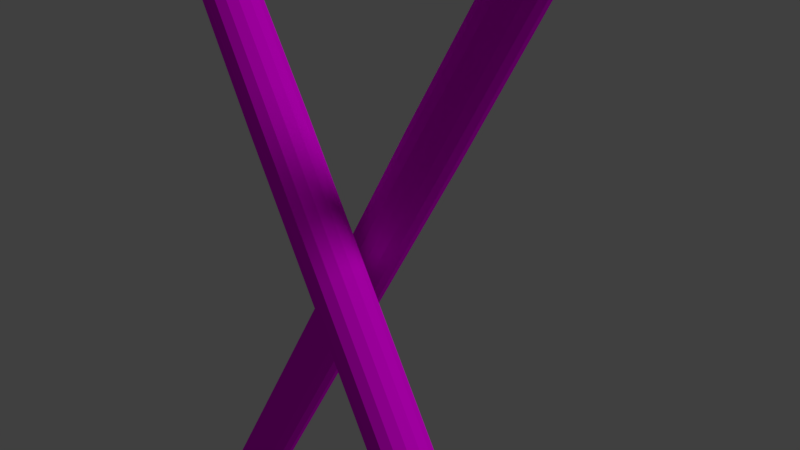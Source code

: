 # Source: baqueta.blend  (saved by Blender 2.78.0; exported with 4.5.12 LTS)
import bpy
from mathutils import Matrix  # noqa: F401  (used for matrix-valued properties, if any)

bpy.ops.wm.read_factory_settings(use_empty=True)
scene = bpy.context.scene
scene.name = 'Scene'

# ---- collections
col_collection_1 = bpy.data.collections.new('Collection 1'); scene.collection.children.link(col_collection_1)

# ---- images (referenced by path relative to the original .blend; pixels are not part of the script)
import os
ASSET_DIR = os.environ.get("B2B_ASSET_DIR", "")  # directory of the original .blend (textures are referenced by path, not embedded)
HERE = os.path.dirname(os.path.abspath(__file__))  # packed textures are extracted next to this script under _unpacked/

def load_image(name, relpath, width, height, colorspace="sRGB"):
    """Load a texture the original file referenced (path relative to the .blend, or extracted next to this script)."""
    p = next((c for c in (os.path.join(HERE, relpath), os.path.join(ASSET_DIR, relpath)) if relpath and os.path.exists(c)), "")
    if p:
        img = bpy.data.images.load(p, check_existing=True)
        img.name = name
    else:  # same state as the original file: an image datablock whose file is absent (Cycles renders it pink)
        img = bpy.data.images.new(name, width, height)
        img.source = "FILE"
        img.filepath = "//" + (relpath or name)
    img.colorspace_settings.name = colorspace
    return img
img_wood_jpg = load_image('wood.jpg', 'wood.jpg', 1024, 1024, 'sRGB')

# ---- materials (node trees are filled in below, after node groups)
mat_wood = bpy.data.materials.new('wood')
mat_wood.alpha_threshold = 0.0
mat_wood.roughness = 0.5
mat_wood_1 = bpy.data.materials.new('Wood')
mat_wood_1.alpha_threshold = 0.0
mat_wood_1.roughness = 0.5

# ---- material node trees
mat_wood.use_nodes = True; mat_wood.node_tree.nodes.clear()
_N = mat_wood.node_tree.nodes; _L = mat_wood.node_tree.links
n0 = _N.new('ShaderNodeOutputMaterial'); n0.name = 'Material Output'; n0.location = (300, 300)
n1 = _N.new('ShaderNodeBsdfDiffuse'); n1.name = 'Diffuse BSDF'; n1.location = (10, 300)
n2 = _N.new('ShaderNodeTexImage'); n2.name = 'Image Texture'; n2.location = (-180, 300)
n2.width = 140
n2.image = img_wood_jpg
_L.new(n1.outputs[0], n0.inputs[0])
_L.new(n2.outputs[0], n1.inputs[0])
n0.is_active_output = True
mat_wood_1.use_nodes = True; mat_wood_1.node_tree.nodes.clear()
_N = mat_wood_1.node_tree.nodes; _L = mat_wood_1.node_tree.links
n0 = _N.new('ShaderNodeOutputMaterial'); n0.name = 'Material Output'; n0.location = (300, 300)
n1 = _N.new('ShaderNodeBsdfDiffuse'); n1.name = 'Diffuse BSDF'; n1.location = (10, 300)
n2 = _N.new('ShaderNodeTexImage'); n2.name = 'Image Texture'; n2.location = (-180, 300)
n2.width = 140
n2.image = img_wood_jpg
_L.new(n1.outputs[0], n0.inputs[0])
_L.new(n2.outputs[0], n1.inputs[0])
n0.is_active_output = True

# ---- world
world_world = bpy.data.worlds.new('World'); scene.world = world_world
world_world.color = (0.05088, 0.05088, 0.05088)
world_world.use_sun_shadow = False
world_world.sun_shadow_jitter_overblur = 0.0
world_world.cycles.sampling_method = 'MANUAL'

# ---- cameras
cam_camera = bpy.data.cameras.new('Camera')
cam_camera.clip_end = 100.0
cam_camera.lens = 35.0
cam_camera.sensor_width = 32.0
cam_camera.sensor_height = 18.0
cam_camera.ortho_scale = 7.314
cam_camera.dof.focus_distance = 0.0

# ---- lights
light_lamp = bpy.data.lights.new('Lamp', 'SUN')
light_lamp.transmission_factor = 0.0
light_lamp.cutoff_distance = 30.0
light_lamp.angle = 0.1993
light_lamp.energy = 1.0
light_lamp.shadow_buffer_clip_start = 1.001
light_lamp.shadow_soft_size = 0.1
light_lamp.shadow_cascade_max_distance = 1000.0

# ---- meshes
me_sphere_001 = bpy.data.meshes.new('Sphere.001')
me_sphere_001.from_pydata([(2.186e-08, 0.1951, 19.03), (2.186e-08, 0.3827, 18.98), (2.186e-08, 0.5556, 18.88), (2.56e-08, 0.7583, 18.53), (2.977e-08, 0.689, 18.32), (5.458e-08, 0.6238, 10.93), (3.812e-08, 0.6637, 0.07744), (3.812e-08, 0.5973, -0.04676), (3.812e-08, 0.3991, -0.245), (3.812e-08, 0.2749, -0.3113), (0.04413, 0.1802, 19.03), (0.08656, 0.3536, 18.98), (0.1257, 0.5133, 18.88), (0.1599, 0.6533, 18.68), (0.1715, 0.7005, 18.53), (0.1558, 0.6365, 18.32), (0.1018, 0.4157, 18.05), (0.1411, 0.5763, 10.93), (0.1594, 0.6509, 0.2122), (0.1501, 0.6132, 0.07744), (0.1351, 0.5518, -0.04676), (0.1149, 0.4693, -0.1556), (0.09028, 0.3687, -0.245), (0.06218, 0.254, -0.3113), (0.0317, 0.1295, -0.3522), (0.08154, 0.1379, 19.03), (0.1599, 0.2706, 18.98), (0.2322, 0.3928, 18.88), (0.2955, 0.5, 18.68), (0.3169, 0.5362, 18.53), (0.288, 0.4872, 18.32), (0.1881, 0.3182, 18.05), (0.2607, 0.4411, 10.93), (0.2945, 0.4982, 0.2122), (0.2774, 0.4693, 0.07744), (0.2496, 0.4223, -0.04676), (0.2123, 0.3592, -0.1556), (0.1668, 0.2822, -0.245), (0.1149, 0.1944, -0.3113), (0.05857, 0.0991, -0.3522), (0.1065, 0.07466, 19.03), (0.209, 0.1464, 18.98), (0.3034, 0.2126, 18.88), (0.3861, 0.2706, 18.68), (0.4141, 0.2902, 18.53), (0.3762, 0.2637, 18.32), (0.2457, 0.1722, 18.05), (0.3407, 0.2387, 10.93), (0.3848, 0.2696, 0.2122), (0.3624, 0.254, 0.07744), (0.3262, 0.2286, -0.04676), (0.2774, 0.1944, -0.1556), (0.2179, 0.1527, -0.245), (0.1501, 0.1052, -0.3113), (0.07653, 0.05363, -0.3522), (0.1153, -3.452e-07, 19.03), (0.2262, -3.824e-07, 18.98), (0.3284, -3.824e-07, 18.88), (0.418, -3.973e-07, 18.68), (0.4482, -3.924e-07, 18.53), (0.4072, -3.45e-07, 18.32), (0.266, -3.28e-07, 18.05), (0.3687, -3.663e-07, 10.93), (0.4165, -3.478e-07, 0.2122), (0.3923, -3.906e-07, 0.07744), (0.353, -3.692e-07, -0.04676), (0.3002, -3.585e-07, -0.1556), (0.2359, -3.478e-07, -0.245), (0.1625, -3.585e-07, -0.3113), (0.08284, -3.21e-07, -0.3522), (0.1065, -0.07466, 19.03), (0.209, -0.1464, 18.98), (0.3034, -0.2126, 18.88), (0.3861, -0.2706, 18.68), (0.4141, -0.2902, 18.53), (0.3762, -0.2637, 18.32), (0.2457, -0.1722, 18.05), (0.3407, -0.2387, 10.93), (0.3848, -0.2696, 0.2122), (0.3624, -0.254, 0.07744), (0.3262, -0.2286, -0.04676), (0.2774, -0.1944, -0.1556), (0.2179, -0.1527, -0.245), (0.1501, -0.1052, -0.3113), (0.07653, -0.05363, -0.3522), (0.08154, -0.138, 19.03), (0.1599, -0.2706, 18.98), (0.2322, -0.3928, 18.88), (0.2955, -0.5, 18.68), (0.3169, -0.5362, 18.53), (0.288, -0.4872, 18.32), (0.1881, -0.3182, 18.05), (0.2607, -0.4411, 10.93), (0.2945, -0.4982, 0.2122), (0.2774, -0.4693, 0.07744), (0.2496, -0.4223, -0.04676), (0.2123, -0.3592, -0.1556), (0.1668, -0.2822, -0.245), (0.1149, -0.1944, -0.3113), (0.05857, -0.0991, -0.3522), (0.04413, -0.1802, 19.03), (0.08656, -0.3536, 18.98), (0.1257, -0.5133, 18.88), (0.1599, -0.6533, 18.68), (0.1715, -0.7005, 18.53), (0.1558, -0.6365, 18.32), (0.1018, -0.4157, 18.05), (0.1411, -0.5763, 10.93), (0.1594, -0.6509, 0.2122), (0.1501, -0.6132, 0.07744), (0.1351, -0.5518, -0.04676), (0.1149, -0.4693, -0.1556), (0.09028, -0.3687, -0.245), (0.06218, -0.254, -0.3113), (0.0317, -0.1295, -0.3522), (-1.893e-08, -0.1951, 19.03), (-4.536e-08, -0.3827, 18.98), (-6.297e-08, -0.5556, 18.88), (-2.774e-08, -0.7071, 18.68), (-9.996e-08, -0.7583, 18.53), (-5.977e-08, -0.689, 18.32), (2.139e-08, -0.45, 18.05), (-4.103e-08, -0.6238, 10.93), (-2.283e-08, -0.7046, 0.2122), (-7.344e-08, -0.6637, 0.07744), (-6.079e-08, -0.5973, -0.04676), (2.484e-09, -0.508, -0.1556), (-2.915e-08, -0.3991, -0.245), (-3.548e-08, -0.2749, -0.3113), (1.514e-08, -0.1401, -0.3522), (-5.184e-08, -6.269e-07, 19.05), (-0.04413, -0.1802, 19.03), (-0.08656, -0.3536, 18.98), (-0.1257, -0.5133, 18.88), (-0.1599, -0.6533, 18.68), (-0.1715, -0.7005, 18.53), (-0.1558, -0.6365, 18.32), (-0.1018, -0.4157, 18.05), (-0.1411, -0.5763, 10.93), (-0.1594, -0.6509, 0.2122), (-0.1501, -0.6132, 0.07744), (-0.1351, -0.5518, -0.04676), (-0.1149, -0.4693, -0.1556), (-0.09028, -0.3687, -0.245), (-0.06218, -0.254, -0.3113), (-0.0317, -0.1295, -0.3522), (3.812e-08, -3.071e-07, -0.366), (-0.08154, -0.138, 19.03), (-0.1599, -0.2706, 18.98), (-0.2322, -0.3928, 18.88), (-0.2955, -0.5, 18.68), (-0.3169, -0.5362, 18.53), (-0.288, -0.4872, 18.32), (-0.1881, -0.3182, 18.05), (-0.2607, -0.4411, 10.93), (-0.2945, -0.4982, 0.2122), (-0.2774, -0.4693, 0.07744), (-0.2496, -0.4223, -0.04676), (-0.2123, -0.3592, -0.1556), (-0.1668, -0.2822, -0.245), (-0.1149, -0.1944, -0.3113), (-0.05857, -0.0991, -0.3522), (-0.1065, -0.07466, 19.03), (-0.209, -0.1464, 18.98), (-0.3034, -0.2126, 18.88), (-0.3861, -0.2706, 18.68), (-0.4141, -0.2902, 18.53), (-0.3762, -0.2637, 18.32), (-0.2457, -0.1722, 18.05), (-0.3407, -0.2387, 10.93), (-0.3848, -0.2696, 0.2122), (-0.3624, -0.254, 0.07744), (-0.3262, -0.2286, -0.04676), (-0.2774, -0.1944, -0.1556), (-0.2179, -0.1527, -0.245), (-0.1501, -0.1052, -0.3113), (-0.07653, -0.05363, -0.3522), (-0.1153, -2.409e-07, 19.03), (-0.2262, -1.738e-07, 18.98), (-0.3284, -6.951e-08, 18.88), (-0.418, -8.441e-08, 18.68), (-0.4482, 6.959e-08, 18.53), (-0.4072, -3.386e-08, 18.32), (-0.266, -1.776e-07, 18.05), (-0.3687, -5.925e-08, 10.93), (-0.4165, -1.123e-07, 0.2122), (-0.3923, -2.663e-08, 0.07744), (-0.353, -5.22e-09, -0.04676), (-0.3002, -1.337e-07, -0.1556), (-0.2359, -1.23e-07, -0.245), (-0.1625, -1.444e-07, -0.3113), (-0.08284, -2.621e-07, -0.3522), (-0.1065, 0.07466, 19.03), (-0.209, 0.1464, 18.98), (-0.3034, 0.2126, 18.88), (-0.3861, 0.2706, 18.68), (-0.4141, 0.2902, 18.53), (-0.3762, 0.2637, 18.32), (-0.2457, 0.1722, 18.05), (-0.3407, 0.2387, 10.93), (-0.3848, 0.2696, 0.2122), (-0.3624, 0.254, 0.07744), (-0.3262, 0.2286, -0.04676), (-0.2774, 0.1944, -0.1556), (-0.2179, 0.1527, -0.245), (-0.1501, 0.1052, -0.3113), (-0.07653, 0.05363, -0.3522), (-0.08154, 0.1379, 19.03), (-0.1599, 0.2706, 18.98), (-0.2322, 0.3928, 18.88), (-0.2955, 0.5, 18.68), (-0.3169, 0.5362, 18.53), (-0.288, 0.4872, 18.32), (-0.1881, 0.3182, 18.05), (-0.2607, 0.4411, 10.93), (-0.2945, 0.4982, 0.2122), (-0.2774, 0.4693, 0.07744), (-0.2496, 0.4223, -0.04676), (-0.2123, 0.3592, -0.1556), (-0.1668, 0.2822, -0.245), (-0.1149, 0.1944, -0.3113), (-0.05857, 0.0991, -0.3522), (-0.04413, 0.1802, 19.03), (-0.08656, 0.3536, 18.98), (-0.1257, 0.5133, 18.88), (-0.1599, 0.6533, 18.68), (-0.1715, 0.7005, 18.53), (-0.1558, 0.6365, 18.32), (-0.1018, 0.4157, 18.05), (-0.1411, 0.5763, 10.93), (-0.1594, 0.6509, 0.2122), (-0.1501, 0.6132, 0.07744), (-0.1351, 0.5518, -0.04676), (-0.1149, 0.4693, -0.1556), (-0.09028, 0.3687, -0.245), (-0.06218, 0.254, -0.3113), (-0.0317, 0.1295, -0.3522), (2.101e-07, 0.7071, 18.68), (1.669e-07, 0.45, 18.05), (2.05e-07, 0.7046, 0.2122), (1.733e-07, 0.508, -0.1556), (7.841e-08, 0.1401, -0.3522)], [], [(237, 2, 12, 13), (2, 1, 11, 12), (239, 5, 17, 18), (9, 8, 22, 23), (1, 0, 10, 11), (5, 238, 16, 17), (238, 4, 15, 16), (8, 240, 21, 22), (0, 130, 10), (4, 3, 14, 15), (240, 7, 20, 21), (7, 6, 19, 20), (3, 237, 13, 14), (6, 239, 18, 19), (146, 241, 24), (241, 9, 23, 24), (19, 18, 33, 34), (146, 24, 39), (24, 23, 38, 39), (13, 12, 27, 28), (12, 11, 26, 27), (18, 17, 32, 33), (23, 22, 37, 38), (11, 10, 25, 26), (17, 16, 31, 32), (16, 15, 30, 31), (22, 21, 36, 37), (10, 130, 25), (15, 14, 29, 30), (21, 20, 35, 36), (20, 19, 34, 35), (14, 13, 28, 29), (29, 28, 43, 44), (35, 34, 49, 50), (34, 33, 48, 49), (146, 39, 54), (28, 27, 42, 43), (33, 32, 47, 48), (39, 38, 53, 54), (38, 37, 52, 53), (27, 26, 41, 42), (26, 25, 40, 41), (32, 31, 46, 47), (37, 36, 51, 52), (25, 130, 40), (31, 30, 45, 46), (30, 29, 44, 45), (36, 35, 50, 51), (40, 130, 55), (46, 45, 60, 61), (51, 50, 65, 66), (45, 44, 59, 60), (44, 43, 58, 59), (50, 49, 64, 65), (146, 54, 69), (43, 42, 57, 58), (49, 48, 63, 64), (48, 47, 62, 63), (54, 53, 68, 69), (42, 41, 56, 57), (47, 46, 61, 62), (53, 52, 67, 68), (52, 51, 66, 67), (41, 40, 55, 56), (68, 67, 82, 83), (56, 55, 70, 71), (61, 60, 75, 76), (67, 66, 81, 82), (66, 65, 80, 81), (55, 130, 70), (60, 59, 74, 75), (65, 64, 79, 80), (146, 69, 84), (59, 58, 73, 74), (58, 57, 72, 73), (64, 63, 78, 79), (69, 68, 83, 84), (57, 56, 71, 72), (63, 62, 77, 78), (62, 61, 76, 77), (73, 72, 87, 88), (72, 71, 86, 87), (78, 77, 92, 93), (83, 82, 97, 98), (71, 70, 85, 86), (77, 76, 91, 92), (76, 75, 90, 91), (82, 81, 96, 97), (70, 130, 85), (75, 74, 89, 90), (81, 80, 95, 96), (80, 79, 94, 95), (74, 73, 88, 89), (79, 78, 93, 94), (146, 84, 99), (84, 83, 98, 99), (94, 93, 108, 109), (146, 99, 114), (88, 87, 102, 103), (93, 92, 107, 108), (99, 98, 113, 114), (98, 97, 112, 113), (87, 86, 101, 102), (86, 85, 100, 101), (92, 91, 106, 107), (97, 96, 111, 112), (85, 130, 100), (91, 90, 105, 106), (90, 89, 104, 105), (96, 95, 110, 111), (89, 88, 103, 104), (95, 94, 109, 110), (105, 104, 119, 120), (104, 103, 118, 119), (110, 109, 124, 125), (146, 114, 129), (103, 102, 117, 118), (109, 108, 123, 124), (108, 107, 122, 123), (114, 113, 128, 129), (102, 101, 116, 117), (107, 106, 121, 122), (113, 112, 127, 128), (112, 111, 126, 127), (101, 100, 115, 116), (100, 130, 115), (106, 105, 120, 121), (111, 110, 125, 126), (121, 120, 136, 137), (127, 126, 142, 143), (126, 125, 141, 142), (115, 130, 131), (120, 119, 135, 136), (125, 124, 140, 141), (146, 129, 145), (119, 118, 134, 135), (118, 117, 133, 134), (124, 123, 139, 140), (129, 128, 144, 145), (117, 116, 132, 133), (123, 122, 138, 139), (122, 121, 137, 138), (128, 127, 143, 144), (116, 115, 131, 132), (132, 131, 147, 148), (138, 137, 153, 154), (137, 136, 152, 153), (143, 142, 158, 159), (131, 130, 147), (136, 135, 151, 152), (142, 141, 157, 158), (141, 140, 156, 157), (135, 134, 150, 151), (140, 139, 155, 156), (146, 145, 161), (145, 144, 160, 161), (134, 133, 149, 150), (133, 132, 148, 149), (139, 138, 154, 155), (144, 143, 159, 160), (155, 154, 169, 170), (161, 160, 175, 176), (160, 159, 174, 175), (149, 148, 163, 164), (148, 147, 162, 163), (154, 153, 168, 169), (159, 158, 173, 174), (147, 130, 162), (153, 152, 167, 168), (152, 151, 166, 167), (158, 157, 172, 173), (151, 150, 165, 166), (157, 156, 171, 172), (156, 155, 170, 171), (146, 161, 176), (150, 149, 164, 165), (146, 176, 191), (165, 164, 179, 180), (171, 170, 185, 186), (170, 169, 184, 185), (176, 175, 190, 191), (164, 163, 178, 179), (169, 168, 183, 184), (175, 174, 189, 190), (174, 173, 188, 189), (163, 162, 177, 178), (162, 130, 177), (168, 167, 182, 183), (173, 172, 187, 188), (167, 166, 181, 182), (166, 165, 180, 181), (172, 171, 186, 187), (182, 181, 196, 197), (187, 186, 201, 202), (146, 191, 206), (181, 180, 195, 196), (180, 179, 194, 195), (186, 185, 200, 201), (191, 190, 205, 206), (179, 178, 193, 194), (185, 184, 199, 200), (184, 183, 198, 199), (190, 189, 204, 205), (178, 177, 192, 193), (183, 182, 197, 198), (189, 188, 203, 204), (188, 187, 202, 203), (177, 130, 192), (204, 203, 218, 219), (192, 130, 207), (197, 196, 211, 212), (203, 202, 217, 218), (202, 201, 216, 217), (196, 195, 210, 211), (201, 200, 215, 216), (146, 206, 221), (206, 205, 220, 221), (195, 194, 209, 210), (194, 193, 208, 209), (200, 199, 214, 215), (205, 204, 219, 220), (193, 192, 207, 208), (199, 198, 213, 214), (198, 197, 212, 213), (209, 208, 223, 224), (208, 207, 222, 223), (214, 213, 228, 229), (219, 218, 233, 234), (207, 130, 222), (213, 212, 227, 228), (212, 211, 226, 227), (218, 217, 232, 233), (211, 210, 225, 226), (217, 216, 231, 232), (216, 215, 230, 231), (146, 221, 236), (210, 209, 224, 225), (215, 214, 229, 230), (221, 220, 235, 236), (220, 219, 234, 235), (230, 229, 5, 239), (236, 235, 9, 241), (224, 223, 1, 2), (229, 228, 238, 5), (235, 234, 8, 9), (234, 233, 240, 8), (223, 222, 0, 1), (222, 130, 0), (228, 227, 4, 238), (233, 232, 7, 240), (227, 226, 3, 4), (226, 225, 237, 3), (232, 231, 6, 7), (146, 236, 241), (225, 224, 2, 237), (231, 230, 239, 6)])
_uv = me_sphere_001.uv_layers.new(name='UVMap')
_uv.uv.foreach_set('vector', [0.9295, 0.1609, 0.9837, 0.1568, 0.9913, 0.1615, 0.9391, 0.1669, 0.9071, 0.0, 0.9118, 0.008734, 0.8921, 0.01078, 0.8786, 0.002963, 0.7602, 0.01185, 0.7699, 0.5485, 0.7457, 0.5502, 0.7329, 0.01375, 0.9011, 0.08735, 0.9011, 0.08069, 0.9225, 0.08228, 0.9158, 0.08845, 0.9118, 0.008734, 0.9169, 0.01832, 0.9069, 0.01936, 0.8921, 0.01078, 0.7699, 0.5485, 0.7899, 0.9064, 0.7724, 0.9076, 0.7457, 0.5502, 0.905, 0.177, 0.845, 0.177, 0.8575, 0.1689, 0.9131, 0.1717, 0.9011, 0.08069, 0.9011, 0.07477, 0.9284, 0.0768, 0.9225, 0.08228, 0.9169, 0.01832, 0.9223, 0.0284, 0.9069, 0.01936, 0.8483, 0.1611, 0.8921, 0.1625, 0.9024, 0.1689, 0.8577, 0.1669, 0.9011, 0.07477, 0.9011, 0.06983, 0.9332, 0.0722, 0.9284, 0.0768, 0.9011, 0.06983, 0.9011, 0.06604, 0.9367, 0.06868, 0.9332, 0.0722, 0.8921, 0.1625, 0.9295, 0.1609, 0.9391, 0.1669, 0.9024, 0.1689, 0.7648, 0.005674, 0.7602, 0.01185, 0.7329, 0.01375, 0.739, 0.007465, 0.9011, 0.1019, 0.9011, 0.0945, 0.9086, 0.09506, 0.9011, 0.0945, 0.9011, 0.08735, 0.9158, 0.08845, 0.9086, 0.09506, 0.3471, 0.9796, 0.3381, 0.9725, 0.3758, 0.9718, 0.3825, 0.9789, 0.9011, 0.1019, 0.9086, 0.09506, 0.915, 0.09665, 0.9086, 0.09506, 0.9158, 0.08845, 0.9284, 0.09156, 0.915, 0.09665, 0.3282, 0.01125, 0.361, 0.001018, 0.3907, 0.0004641, 0.3661, 0.01054, 0.8786, 0.002963, 0.8921, 0.01078, 0.8771, 0.01553, 0.8568, 0.009864, 0.3381, 0.9725, 0.3502, 0.4148, 0.3836, 0.4142, 0.3758, 0.9718, 0.9158, 0.08845, 0.9225, 0.08228, 0.9407, 0.0868, 0.9284, 0.09156, 0.8921, 0.01078, 0.9069, 0.01936, 0.8992, 0.02179, 0.8771, 0.01553, 0.3502, 0.4148, 0.3843, 0.04483, 0.4084, 0.04438, 0.3836, 0.4142, 0.3843, 0.04483, 0.3324, 0.03013, 0.3692, 0.02945, 0.4084, 0.04438, 0.9225, 0.08228, 0.9284, 0.0768, 0.9515, 0.08255, 0.9407, 0.0868, 0.9069, 0.01936, 0.9223, 0.0284, 0.8992, 0.02179, 0.3324, 0.03013, 0.3172, 0.01907, 0.3578, 0.01831, 0.3692, 0.02945, 0.3809, 0.9919, 0.3615, 0.9861, 0.3935, 0.9855, 0.4081, 0.9914, 0.3615, 0.9861, 0.3471, 0.9796, 0.3825, 0.9789, 0.3935, 0.9855, 0.3172, 0.01907, 0.3282, 0.01125, 0.3661, 0.01054, 0.3578, 0.01831, 0.3578, 0.01831, 0.3661, 0.01054, 0.4215, 0.01009, 0.4172, 0.01782, 0.3935, 0.9855, 0.3825, 0.9789, 0.4345, 0.9785, 0.4403, 0.9851, 0.3825, 0.9789, 0.3758, 0.9718, 0.431, 0.9714, 0.4345, 0.9785, 0.9011, 0.1019, 0.915, 0.09665, 0.9193, 0.09902, 0.3661, 0.01054, 0.3907, 0.0004641, 0.4343, 0.0001067, 0.4215, 0.01009, 0.3758, 0.9718, 0.3836, 0.4142, 0.4325, 0.4138, 0.431, 0.9714, 0.915, 0.09665, 0.9284, 0.09156, 0.9367, 0.09622, 0.9193, 0.09902, 0.9284, 0.09156, 0.9407, 0.0868, 0.9529, 0.09357, 0.9367, 0.09622, 0.8568, 0.009864, 0.8771, 0.01553, 0.869, 0.02227, 0.845, 0.01965, 0.8771, 0.01553, 0.8992, 0.02179, 0.8951, 0.02522, 0.869, 0.02227, 0.3836, 0.4142, 0.4084, 0.04438, 0.4437, 0.04409, 0.4325, 0.4138, 0.4259, 0.9963, 0.4081, 0.9914, 0.4479, 0.9911, 0.4572, 0.9961, 0.8992, 0.02179, 0.9223, 0.0284, 0.8951, 0.02522, 0.4084, 0.04438, 0.3692, 0.02945, 0.4232, 0.029, 0.4437, 0.04409, 0.3692, 0.02945, 0.3578, 0.01831, 0.4172, 0.01782, 0.4232, 0.029, 0.4081, 0.9914, 0.3935, 0.9855, 0.4403, 0.9851, 0.4479, 0.9911, 0.8951, 0.02522, 0.9223, 0.0284, 0.8951, 0.02915, 0.4437, 0.04409, 0.4232, 0.029, 0.4861, 0.02887, 0.4847, 0.04401, 0.4479, 0.9911, 0.4403, 0.9851, 0.4948, 0.985, 0.4943, 0.991, 0.4232, 0.029, 0.4172, 0.01782, 0.4864, 0.01768, 0.4861, 0.02887, 0.4172, 0.01782, 0.4215, 0.01009, 0.486, 0.009952, 0.4864, 0.01768, 0.4403, 0.9851, 0.4345, 0.9785, 0.4951, 0.9784, 0.4948, 0.985, 0.9011, 0.1019, 0.9193, 0.09902, 0.9208, 0.1018, 0.4215, 0.01009, 0.4343, 0.0001067, 0.485, 0.0, 0.486, 0.009952, 0.4345, 0.9785, 0.431, 0.9714, 0.4953, 0.9712, 0.4951, 0.9784, 0.431, 0.9714, 0.4325, 0.4138, 0.4894, 0.4137, 0.4953, 0.9712, 0.9193, 0.09902, 0.9367, 0.09622, 0.9397, 0.1017, 0.9208, 0.1018, 0.845, 0.01965, 0.869, 0.02227, 0.869, 0.02998, 0.845, 0.03084, 0.4325, 0.4138, 0.4437, 0.04409, 0.4847, 0.04401, 0.4894, 0.4137, 0.4678, 0.9999, 0.4572, 0.9961, 0.4937, 0.996, 0.4929, 0.9998, 0.4572, 0.9961, 0.4479, 0.9911, 0.4943, 0.991, 0.4937, 0.996, 0.869, 0.02227, 0.8951, 0.02522, 0.8951, 0.02915, 0.869, 0.02998, 0.4929, 0.9998, 0.4937, 0.996, 0.5297, 0.9961, 0.5178, 0.9999, 0.869, 0.02998, 0.8951, 0.02915, 0.8992, 0.03297, 0.8771, 0.03747, 0.4847, 0.04401, 0.4861, 0.02887, 0.5483, 0.02907, 0.5254, 0.04414, 0.4937, 0.996, 0.4943, 0.991, 0.5402, 0.9911, 0.5297, 0.9961, 0.4943, 0.991, 0.4948, 0.985, 0.5488, 0.9852, 0.5402, 0.9911, 0.8951, 0.02915, 0.9223, 0.0284, 0.8992, 0.03297, 0.4861, 0.02887, 0.4864, 0.01768, 0.5549, 0.0179, 0.5483, 0.02907, 0.4948, 0.985, 0.4951, 0.9784, 0.5551, 0.9786, 0.5488, 0.9852, 0.9011, 0.1019, 0.9208, 0.1018, 0.9193, 0.1046, 0.4864, 0.01768, 0.486, 0.009952, 0.5499, 0.01016, 0.5549, 0.0179, 0.486, 0.009952, 0.485, 0.0, 0.5352, 0.0001604, 0.5499, 0.01016, 0.4951, 0.9784, 0.4953, 0.9712, 0.559, 0.9714, 0.5551, 0.9786, 0.9208, 0.1018, 0.9397, 0.1017, 0.9367, 0.1072, 0.9193, 0.1046, 0.845, 0.03084, 0.869, 0.02998, 0.8771, 0.03747, 0.8568, 0.04172, 0.4953, 0.9712, 0.4894, 0.4137, 0.5458, 0.4139, 0.559, 0.9714, 0.4894, 0.4137, 0.4847, 0.04401, 0.5254, 0.04414, 0.5458, 0.4139, 0.5499, 0.01016, 0.5352, 0.0001604, 0.5772, 0.0005635, 0.6034, 0.01067, 0.8568, 0.04172, 0.8771, 0.03747, 0.8921, 0.04361, 0.8786, 0.05063, 0.559, 0.9714, 0.5458, 0.4139, 0.593, 0.4143, 0.6123, 0.9719, 0.9367, 0.1072, 0.9529, 0.1095, 0.9407, 0.1163, 0.9284, 0.1119, 0.8771, 0.03747, 0.8992, 0.03297, 0.9069, 0.0361, 0.8921, 0.04361, 0.5458, 0.4139, 0.5254, 0.04414, 0.5594, 0.04446, 0.593, 0.4143, 0.5254, 0.04414, 0.5483, 0.02907, 0.6005, 0.02957, 0.5594, 0.04446, 0.5297, 0.9961, 0.5402, 0.9911, 0.5786, 0.9915, 0.5599, 0.9964, 0.8992, 0.03297, 0.9223, 0.0284, 0.9069, 0.0361, 0.5483, 0.02907, 0.5549, 0.0179, 0.6123, 0.01845, 0.6005, 0.02957, 0.5402, 0.9911, 0.5488, 0.9852, 0.594, 0.9856, 0.5786, 0.9915, 0.5488, 0.9852, 0.5551, 0.9786, 0.6053, 0.979, 0.594, 0.9856, 0.5549, 0.0179, 0.5499, 0.01016, 0.6034, 0.01067, 0.6123, 0.01845, 0.5551, 0.9786, 0.559, 0.9714, 0.6123, 0.9719, 0.6053, 0.979, 0.9011, 0.1019, 0.9193, 0.1046, 0.915, 0.107, 0.9193, 0.1046, 0.9367, 0.1072, 0.9284, 0.1119, 0.915, 0.107, 0.7326, 0.0174, 0.7329, 0.02452, 0.6873, 0.0247, 0.6897, 0.01756, 0.9011, 0.1019, 0.915, 0.107, 0.9086, 0.1086, 0.7325, 0.9897, 0.7315, 0.9999, 0.6956, 1.0, 0.6868, 0.9899, 0.7329, 0.02452, 0.7321, 0.5844, 0.6918, 0.5846, 0.6873, 0.0247, 0.915, 0.107, 0.9284, 0.1119, 0.9158, 0.115, 0.9086, 0.1086, 0.9284, 0.1119, 0.9407, 0.1163, 0.9225, 0.1208, 0.9158, 0.115, 0.8786, 0.05063, 0.8921, 0.04361, 0.9118, 0.04747, 0.9071, 0.05623, 0.8921, 0.04361, 0.9069, 0.0361, 0.9169, 0.03807, 0.9118, 0.04747, 0.7321, 0.5844, 0.7309, 0.9558, 0.7017, 0.9559, 0.6918, 0.5846, 0.7309, 0.0, 0.7316, 0.004895, 0.6987, 0.00502, 0.7051, 9.89e-05, 0.9069, 0.0361, 0.9223, 0.0284, 0.9169, 0.03807, 0.7309, 0.9558, 0.7324, 0.9707, 0.6878, 0.9709, 0.7017, 0.9559, 0.7324, 0.9707, 0.7329, 0.9819, 0.6838, 0.9821, 0.6878, 0.9709, 0.7316, 0.004895, 0.7322, 0.01077, 0.6935, 0.01092, 0.6987, 0.00502, 0.7329, 0.9819, 0.7325, 0.9897, 0.6868, 0.9899, 0.6838, 0.9821, 0.7322, 0.01077, 0.7326, 0.0174, 0.6897, 0.01756, 0.6935, 0.01092, 0.6878, 0.9709, 0.6838, 0.9821, 0.6415, 0.982, 0.6494, 0.9708, 0.6838, 0.9821, 0.6868, 0.9899, 0.6473, 0.9898, 0.6415, 0.982, 0.6935, 0.01092, 0.6897, 0.01756, 0.6526, 0.01749, 0.6602, 0.01085, 0.9011, 0.1019, 0.9086, 0.1086, 0.9011, 0.1091, 0.6868, 0.9899, 0.6956, 1.0, 0.6646, 0.9999, 0.6473, 0.9898, 0.6897, 0.01756, 0.6873, 0.0247, 0.648, 0.02462, 0.6526, 0.01749, 0.6873, 0.0247, 0.6918, 0.5846, 0.657, 0.5845, 0.648, 0.02462, 0.9086, 0.1086, 0.9158, 0.115, 0.9011, 0.1161, 0.9011, 0.1091, 0.9071, 0.05623, 0.9118, 0.04747, 0.933, 0.04845, 0.9379, 0.05766, 0.6918, 0.5846, 0.7017, 0.9559, 0.6766, 0.9559, 0.657, 0.5845, 0.9158, 0.115, 0.9225, 0.1208, 0.9011, 0.1224, 0.9011, 0.1161, 0.9225, 0.1208, 0.9284, 0.1258, 0.9011, 0.1279, 0.9011, 0.1224, 0.9118, 0.04747, 0.9169, 0.03807, 0.9277, 0.03857, 0.933, 0.04845, 0.9169, 0.03807, 0.9223, 0.0284, 0.9277, 0.03857, 0.7017, 0.9559, 0.6878, 0.9709, 0.6494, 0.9708, 0.6766, 0.9559, 0.6987, 0.00502, 0.6935, 0.01092, 0.6602, 0.01085, 0.6704, 0.004966, 0.8585, 0.1966, 0.845, 0.1852, 0.884, 0.1858, 0.884, 0.197, 0.9011, 0.1224, 0.9011, 0.1279, 0.8738, 0.1258, 0.8796, 0.1208, 0.9011, 0.1279, 0.9011, 0.1322, 0.869, 0.1299, 0.8738, 0.1258, 0.9277, 0.03857, 0.9223, 0.0284, 0.9377, 0.03753, 0.6494, 0.9708, 0.6415, 0.982, 0.6123, 0.9817, 0.6229, 0.9705, 0.6602, 0.01085, 0.6526, 0.01749, 0.6271, 0.01719, 0.6372, 0.01059, 0.9011, 0.1019, 0.9011, 0.1091, 0.8935, 0.1086, 0.6415, 0.982, 0.6473, 0.9898, 0.6201, 0.9895, 0.6123, 0.9817, 0.9424, 0.06604, 0.9379, 0.05766, 0.9664, 0.0547, 0.9787, 0.06226, 0.6526, 0.01749, 0.648, 0.02462, 0.6208, 0.02431, 0.6271, 0.01719, 0.9011, 0.1091, 0.9011, 0.1161, 0.8863, 0.115, 0.8935, 0.1086, 0.9379, 0.05766, 0.933, 0.04845, 0.9526, 0.04641, 0.9664, 0.0547, 0.648, 0.02462, 0.657, 0.5845, 0.6329, 0.5842, 0.6208, 0.02431, 0.657, 0.5845, 0.6766, 0.9559, 0.6593, 0.9557, 0.6329, 0.5842, 0.9011, 0.1161, 0.9011, 0.1224, 0.8796, 0.1208, 0.8863, 0.115, 0.933, 0.04845, 0.9277, 0.03857, 0.9377, 0.03753, 0.9526, 0.04641, 0.9526, 0.04641, 0.9377, 0.03753, 0.9454, 0.03511, 0.9676, 0.04166, 0.2928, 0.5825, 0.2505, 0.953, 0.2266, 0.9534, 0.2597, 0.583, 0.2505, 0.953, 0.3023, 0.9677, 0.2657, 0.9683, 0.2266, 0.9534, 0.8796, 0.1208, 0.8738, 0.1258, 0.8506, 0.1201, 0.8614, 0.1163, 0.9377, 0.03753, 0.9223, 0.0284, 0.9454, 0.03511, 0.3023, 0.9677, 0.3172, 0.9788, 0.277, 0.9794, 0.2657, 0.9683, 0.2747, 0.004642, 0.2941, 0.01043, 0.2624, 0.01092, 0.2477, 0.005058, 0.2941, 0.01043, 0.3084, 0.01699, 0.2732, 0.01754, 0.2624, 0.01092, 0.3172, 0.9788, 0.306, 0.9866, 0.2685, 0.9872, 0.277, 0.9794, 0.3084, 0.01699, 0.3172, 0.02407, 0.2798, 0.02465, 0.2732, 0.01754, 0.9011, 0.1019, 0.8935, 0.1086, 0.8872, 0.107, 0.8935, 0.1086, 0.8863, 0.115, 0.8738, 0.1119, 0.8872, 0.107, 0.306, 0.9866, 0.2729, 0.9969, 0.2434, 0.9973, 0.2685, 0.9872, 0.9664, 0.0547, 0.9526, 0.04641, 0.9676, 0.04166, 0.9882, 0.04779, 0.3172, 0.02407, 0.2928, 0.5825, 0.2597, 0.583, 0.2798, 0.02465, 0.8863, 0.115, 0.8796, 0.1208, 0.8614, 0.1163, 0.8738, 0.1119, 0.2798, 0.02465, 0.2597, 0.583, 0.211, 0.5833, 0.2248, 0.02499, 0.8872, 0.107, 0.8738, 0.1119, 0.8654, 0.1072, 0.8829, 0.1046, 0.8738, 0.1119, 0.8614, 0.1163, 0.8493, 0.1095, 0.8654, 0.1072, 0.9882, 0.04779, 0.9676, 0.04166, 0.9758, 0.03491, 1.0, 0.03801, 0.9676, 0.04166, 0.9454, 0.03511, 0.9495, 0.03167, 0.9758, 0.03491, 0.2597, 0.583, 0.2266, 0.9534, 0.1915, 0.9536, 0.211, 0.5833, 0.2299, 0.00017, 0.2477, 0.005058, 0.2081, 0.005309, 0.1987, 0.0003667, 0.9454, 0.03511, 0.9223, 0.0284, 0.9495, 0.03167, 0.2266, 0.9534, 0.2657, 0.9683, 0.2119, 0.9686, 0.1915, 0.9536, 0.2657, 0.9683, 0.277, 0.9794, 0.2178, 0.9798, 0.2119, 0.9686, 0.2477, 0.005058, 0.2624, 0.01092, 0.2157, 0.01122, 0.2081, 0.005309, 0.277, 0.9794, 0.2685, 0.9872, 0.2133, 0.9875, 0.2178, 0.9798, 0.2624, 0.01092, 0.2732, 0.01754, 0.2214, 0.01786, 0.2157, 0.01122, 0.2732, 0.01754, 0.2798, 0.02465, 0.2248, 0.02499, 0.2214, 0.01786, 0.9011, 0.1019, 0.8872, 0.107, 0.8829, 0.1046, 0.2685, 0.9872, 0.2434, 0.9973, 0.2, 0.9976, 0.2133, 0.9875, 0.9011, 0.1019, 0.8829, 0.1046, 0.8814, 0.1018, 0.2133, 0.9875, 0.2, 0.9976, 0.1494, 0.9976, 0.1487, 0.9876, 0.2214, 0.01786, 0.2248, 0.02499, 0.1605, 0.02506, 0.1608, 0.01792, 0.2248, 0.02499, 0.211, 0.5833, 0.1541, 0.5834, 0.1605, 0.02506, 0.8829, 0.1046, 0.8654, 0.1072, 0.8625, 0.1017, 0.8814, 0.1018, 1.0, 0.03801, 0.9758, 0.03491, 0.9758, 0.02721, 1.0, 0.02682, 0.211, 0.5833, 0.1915, 0.9536, 0.1504, 0.9536, 0.1541, 0.5834, 0.8654, 0.1072, 0.8493, 0.1095, 0.845, 0.1015, 0.8625, 0.1017, 0.1987, 0.0003667, 0.2081, 0.005309, 0.1617, 0.005355, 0.1623, 0.0004035, 0.9758, 0.03491, 0.9495, 0.03167, 0.9495, 0.02774, 0.9758, 0.02721, 0.9495, 0.03167, 0.9223, 0.0284, 0.9495, 0.02774, 0.1915, 0.9536, 0.2119, 0.9686, 0.1491, 0.9687, 0.1504, 0.9536, 0.2081, 0.005309, 0.2157, 0.01122, 0.1612, 0.01127, 0.1617, 0.005355, 0.2119, 0.9686, 0.2178, 0.9798, 0.1486, 0.9798, 0.1491, 0.9687, 0.2178, 0.9798, 0.2133, 0.9875, 0.1487, 0.9876, 0.1486, 0.9798, 0.2157, 0.01122, 0.2214, 0.01786, 0.1608, 0.01792, 0.1612, 0.01127, 0.1491, 0.9687, 0.1486, 0.9798, 0.07996, 0.9796, 0.08671, 0.9684, 0.1612, 0.01127, 0.1608, 0.01792, 0.1008, 0.01771, 0.1072, 0.01108, 0.9011, 0.1019, 0.8814, 0.1018, 0.8829, 0.09902, 0.1486, 0.9798, 0.1487, 0.9876, 0.08475, 0.9874, 0.07996, 0.9796, 0.1487, 0.9876, 0.1494, 0.9976, 0.09907, 0.9975, 0.08475, 0.9874, 0.1608, 0.01792, 0.1605, 0.02506, 0.09676, 0.02483, 0.1008, 0.01771, 0.8814, 0.1018, 0.8625, 0.1017, 0.8654, 0.09622, 0.8829, 0.09902, 1.0, 0.02682, 0.9758, 0.02721, 0.9676, 0.01971, 0.9882, 0.01594, 0.1605, 0.02506, 0.1541, 0.5834, 0.09764, 0.5832, 0.09676, 0.02483, 0.1541, 0.5834, 0.1504, 0.9536, 0.1097, 0.9535, 0.09764, 0.5832, 0.8625, 0.1017, 0.845, 0.1015, 0.8493, 0.09357, 0.8654, 0.09622, 0.9758, 0.02721, 0.9495, 0.02774, 0.9454, 0.02392, 0.9676, 0.01971, 0.1504, 0.9536, 0.1491, 0.9687, 0.08671, 0.9684, 0.1097, 0.9535, 0.1623, 0.0004035, 0.1617, 0.005355, 0.1158, 0.005191, 0.1262, 0.0002747, 0.1617, 0.005355, 0.1612, 0.01127, 0.1072, 0.01108, 0.1158, 0.005191, 0.9495, 0.02774, 0.9223, 0.0284, 0.9454, 0.02392, 0.1262, 0.0002747, 0.1158, 0.005191, 0.07717, 0.004842, 0.09588, 0.0, 0.9454, 0.02392, 0.9223, 0.0284, 0.9377, 0.02079, 0.08671, 0.9684, 0.07996, 0.9796, 0.02236, 0.9791, 0.03437, 0.968, 0.1158, 0.005191, 0.1072, 0.01108, 0.06179, 0.01067, 0.07717, 0.004842, 0.1072, 0.01108, 0.1008, 0.01771, 0.05033, 0.01725, 0.06179, 0.01067, 0.07996, 0.9796, 0.08475, 0.9874, 0.03103, 0.9869, 0.02236, 0.9791, 0.1008, 0.01771, 0.09676, 0.02483, 0.04324, 0.02434, 0.05033, 0.01725, 0.9011, 0.1019, 0.8829, 0.09902, 0.8872, 0.09665, 0.8829, 0.09902, 0.8654, 0.09622, 0.8738, 0.09156, 0.8872, 0.09665, 0.9391, 0.1322, 0.9913, 0.1342, 0.9837, 0.142, 0.9295, 0.1422, 0.9882, 0.01594, 0.9676, 0.01971, 0.9526, 0.01357, 0.9664, 0.007024, 0.09676, 0.02483, 0.09764, 0.5832, 0.05025, 0.5827, 0.04324, 0.02434, 0.8654, 0.09622, 0.8493, 0.09357, 0.8614, 0.0868, 0.8738, 0.09156, 0.9676, 0.01971, 0.9454, 0.02392, 0.9377, 0.02079, 0.9526, 0.01357, 0.09764, 0.5832, 0.1097, 0.9535, 0.0755, 0.9532, 0.05025, 0.5827, 0.1097, 0.9535, 0.08671, 0.9684, 0.03437, 0.968, 0.0755, 0.9532, 0.9664, 0.007024, 0.9526, 0.01357, 0.933, 0.009716, 0.9379, 0.001426, 0.9526, 0.01357, 0.9377, 0.02079, 0.9277, 0.01882, 0.933, 0.009716, 0.845, 0.5491, 0.8441, 0.9068, 0.815, 0.9061, 0.8048, 0.5482, 0.8614, 0.0868, 0.8506, 0.08255, 0.8738, 0.0768, 0.8796, 0.08228, 0.9377, 0.02079, 0.9223, 0.0284, 0.9277, 0.01882, 0.0755, 0.9532, 0.03437, 0.968, 0.0, 0.9673, 0.05306, 0.9527, 0.8483, 0.1428, 0.8921, 0.1424, 0.8885, 0.1532, 0.845, 0.1527, 0.07717, 0.004842, 0.06179, 0.01067, 0.03199, 0.0101, 0.05183, 0.00436, 0.8921, 0.1424, 0.9295, 0.1422, 0.9261, 0.1523, 0.8885, 0.1532, 0.8442, 0.0009235, 0.8447, 0.006286, 0.8019, 0.00526, 0.8056, 0.0, 0.8447, 0.006286, 0.845, 0.0125, 0.7996, 0.01141, 0.8019, 0.00526, 0.9011, 0.1019, 0.8872, 0.09665, 0.8935, 0.09506, 0.9295, 0.1422, 0.9837, 0.142, 0.9811, 0.1499, 0.9261, 0.1523, 0.845, 0.0125, 0.845, 0.5491, 0.8048, 0.5482, 0.7996, 0.01141, 0.8872, 0.09665, 0.8738, 0.09156, 0.8863, 0.08845, 0.8935, 0.09506, 0.8738, 0.09156, 0.8614, 0.0868, 0.8796, 0.08228, 0.8863, 0.08845, 0.7996, 0.01141, 0.8048, 0.5482, 0.7699, 0.5485, 0.7602, 0.01185, 0.8935, 0.09506, 0.8863, 0.08845, 0.9011, 0.08735, 0.9011, 0.0945, 0.9379, 0.001426, 0.933, 0.009716, 0.9118, 0.008734, 0.9071, 0.0, 0.8048, 0.5482, 0.815, 0.9061, 0.7899, 0.9064, 0.7699, 0.5485, 0.8863, 0.08845, 0.8796, 0.08228, 0.9011, 0.08069, 0.9011, 0.08735, 0.8796, 0.08228, 0.8738, 0.0768, 0.9011, 0.07477, 0.9011, 0.08069, 0.933, 0.009716, 0.9277, 0.01882, 0.9169, 0.01832, 0.9118, 0.008734, 0.9277, 0.01882, 0.9223, 0.0284, 0.9169, 0.01832, 0.9131, 0.1824, 0.8575, 0.1852, 0.845, 0.177, 0.905, 0.177, 0.8738, 0.0768, 0.869, 0.0722, 0.9011, 0.06983, 0.9011, 0.07477, 0.845, 0.1527, 0.8885, 0.1532, 0.8921, 0.1625, 0.8483, 0.1611, 0.8885, 0.1532, 0.9261, 0.1523, 0.9295, 0.1609, 0.8921, 0.1625, 0.8056, 0.0, 0.8019, 0.00526, 0.7648, 0.005674, 0.7722, 0.0003725, 0.9011, 0.1019, 0.8935, 0.09506, 0.9011, 0.0945, 0.9261, 0.1523, 0.9811, 0.1499, 0.9837, 0.1568, 0.9295, 0.1609, 0.8019, 0.00526, 0.7996, 0.01141, 0.7602, 0.01185, 0.7648, 0.005674])
me_sphere_001.materials.append(mat_wood)
me_sphere_001.use_remesh_preserve_volume = False
me_sphere_001.use_remesh_preserve_attributes = False
me_sphere_001.use_mirror_vertex_groups = False
me_sphere_001.update()
me_sphere = bpy.data.meshes.new('Sphere')
me_sphere.from_pydata([(2.186e-08, 0.1951, 19.03), (2.186e-08, 0.3827, 18.98), (2.186e-08, 0.5556, 18.88), (2.56e-08, 0.7583, 18.53), (2.977e-08, 0.689, 18.32), (5.458e-08, 0.6238, 10.93), (3.812e-08, 0.6637, 0.07744), (3.812e-08, 0.5973, -0.04676), (3.812e-08, 0.3991, -0.245), (3.812e-08, 0.2749, -0.3113), (0.04413, 0.1802, 19.03), (0.08656, 0.3536, 18.98), (0.1257, 0.5133, 18.88), (0.1599, 0.6533, 18.68), (0.1715, 0.7005, 18.53), (0.1558, 0.6365, 18.32), (0.1018, 0.4157, 18.05), (0.1411, 0.5763, 10.93), (0.1594, 0.6509, 0.2122), (0.1501, 0.6132, 0.07744), (0.1351, 0.5518, -0.04676), (0.1149, 0.4693, -0.1556), (0.09028, 0.3687, -0.245), (0.06218, 0.254, -0.3113), (0.0317, 0.1295, -0.3522), (0.08154, 0.1379, 19.03), (0.1599, 0.2706, 18.98), (0.2322, 0.3928, 18.88), (0.2955, 0.5, 18.68), (0.3169, 0.5362, 18.53), (0.288, 0.4872, 18.32), (0.1881, 0.3182, 18.05), (0.2607, 0.4411, 10.93), (0.2945, 0.4982, 0.2122), (0.2774, 0.4693, 0.07744), (0.2496, 0.4223, -0.04676), (0.2123, 0.3592, -0.1556), (0.1668, 0.2822, -0.245), (0.1149, 0.1944, -0.3113), (0.05857, 0.0991, -0.3522), (0.1065, 0.07466, 19.03), (0.209, 0.1464, 18.98), (0.3034, 0.2126, 18.88), (0.3861, 0.2706, 18.68), (0.4141, 0.2902, 18.53), (0.3762, 0.2637, 18.32), (0.2457, 0.1722, 18.05), (0.3407, 0.2387, 10.93), (0.3848, 0.2696, 0.2122), (0.3624, 0.254, 0.07744), (0.3262, 0.2286, -0.04676), (0.2774, 0.1944, -0.1556), (0.2179, 0.1527, -0.245), (0.1501, 0.1052, -0.3113), (0.07653, 0.05363, -0.3522), (0.1153, -3.452e-07, 19.03), (0.2262, -3.824e-07, 18.98), (0.3284, -3.824e-07, 18.88), (0.418, -3.973e-07, 18.68), (0.4482, -3.924e-07, 18.53), (0.4072, -3.45e-07, 18.32), (0.266, -3.28e-07, 18.05), (0.3687, -3.663e-07, 10.93), (0.4165, -3.478e-07, 0.2122), (0.3923, -3.906e-07, 0.07744), (0.353, -3.692e-07, -0.04676), (0.3002, -3.585e-07, -0.1556), (0.2359, -3.478e-07, -0.245), (0.1625, -3.585e-07, -0.3113), (0.08284, -3.21e-07, -0.3522), (0.1065, -0.07466, 19.03), (0.209, -0.1464, 18.98), (0.3034, -0.2126, 18.88), (0.3861, -0.2706, 18.68), (0.4141, -0.2902, 18.53), (0.3762, -0.2637, 18.32), (0.2457, -0.1722, 18.05), (0.3407, -0.2387, 10.93), (0.3848, -0.2696, 0.2122), (0.3624, -0.254, 0.07744), (0.3262, -0.2286, -0.04676), (0.2774, -0.1944, -0.1556), (0.2179, -0.1527, -0.245), (0.1501, -0.1052, -0.3113), (0.07653, -0.05363, -0.3522), (0.08154, -0.138, 19.03), (0.1599, -0.2706, 18.98), (0.2322, -0.3928, 18.88), (0.2955, -0.5, 18.68), (0.3169, -0.5362, 18.53), (0.288, -0.4872, 18.32), (0.1881, -0.3182, 18.05), (0.2607, -0.4411, 10.93), (0.2945, -0.4982, 0.2122), (0.2774, -0.4693, 0.07744), (0.2496, -0.4223, -0.04676), (0.2123, -0.3592, -0.1556), (0.1668, -0.2822, -0.245), (0.1149, -0.1944, -0.3113), (0.05857, -0.0991, -0.3522), (0.04413, -0.1802, 19.03), (0.08656, -0.3536, 18.98), (0.1257, -0.5133, 18.88), (0.1599, -0.6533, 18.68), (0.1715, -0.7005, 18.53), (0.1558, -0.6365, 18.32), (0.1018, -0.4157, 18.05), (0.1411, -0.5763, 10.93), (0.1594, -0.6509, 0.2122), (0.1501, -0.6132, 0.07744), (0.1351, -0.5518, -0.04676), (0.1149, -0.4693, -0.1556), (0.09028, -0.3687, -0.245), (0.06218, -0.254, -0.3113), (0.0317, -0.1295, -0.3522), (-1.893e-08, -0.1951, 19.03), (-4.536e-08, -0.3827, 18.98), (-6.297e-08, -0.5556, 18.88), (-2.774e-08, -0.7071, 18.68), (-9.996e-08, -0.7583, 18.53), (-5.977e-08, -0.689, 18.32), (2.139e-08, -0.45, 18.05), (-4.103e-08, -0.6238, 10.93), (-2.283e-08, -0.7046, 0.2122), (-7.344e-08, -0.6637, 0.07744), (-6.079e-08, -0.5973, -0.04676), (2.484e-09, -0.508, -0.1556), (-2.915e-08, -0.3991, -0.245), (-3.548e-08, -0.2749, -0.3113), (1.514e-08, -0.1401, -0.3522), (-5.184e-08, -6.269e-07, 19.05), (-0.04413, -0.1802, 19.03), (-0.08656, -0.3536, 18.98), (-0.1257, -0.5133, 18.88), (-0.1599, -0.6533, 18.68), (-0.1715, -0.7005, 18.53), (-0.1558, -0.6365, 18.32), (-0.1018, -0.4157, 18.05), (-0.1411, -0.5763, 10.93), (-0.1594, -0.6509, 0.2122), (-0.1501, -0.6132, 0.07744), (-0.1351, -0.5518, -0.04676), (-0.1149, -0.4693, -0.1556), (-0.09028, -0.3687, -0.245), (-0.06218, -0.254, -0.3113), (-0.0317, -0.1295, -0.3522), (3.812e-08, -3.071e-07, -0.366), (-0.08154, -0.138, 19.03), (-0.1599, -0.2706, 18.98), (-0.2322, -0.3928, 18.88), (-0.2955, -0.5, 18.68), (-0.3169, -0.5362, 18.53), (-0.288, -0.4872, 18.32), (-0.1881, -0.3182, 18.05), (-0.2607, -0.4411, 10.93), (-0.2945, -0.4982, 0.2122), (-0.2774, -0.4693, 0.07744), (-0.2496, -0.4223, -0.04676), (-0.2123, -0.3592, -0.1556), (-0.1668, -0.2822, -0.245), (-0.1149, -0.1944, -0.3113), (-0.05857, -0.0991, -0.3522), (-0.1065, -0.07466, 19.03), (-0.209, -0.1464, 18.98), (-0.3034, -0.2126, 18.88), (-0.3861, -0.2706, 18.68), (-0.4141, -0.2902, 18.53), (-0.3762, -0.2637, 18.32), (-0.2457, -0.1722, 18.05), (-0.3407, -0.2387, 10.93), (-0.3848, -0.2696, 0.2122), (-0.3624, -0.254, 0.07744), (-0.3262, -0.2286, -0.04676), (-0.2774, -0.1944, -0.1556), (-0.2179, -0.1527, -0.245), (-0.1501, -0.1052, -0.3113), (-0.07653, -0.05363, -0.3522), (-0.1153, -2.409e-07, 19.03), (-0.2262, -1.738e-07, 18.98), (-0.3284, -6.951e-08, 18.88), (-0.418, -8.441e-08, 18.68), (-0.4482, 6.959e-08, 18.53), (-0.4072, -3.386e-08, 18.32), (-0.266, -1.776e-07, 18.05), (-0.3687, -5.925e-08, 10.93), (-0.4165, -1.123e-07, 0.2122), (-0.3923, -2.663e-08, 0.07744), (-0.353, -5.22e-09, -0.04676), (-0.3002, -1.337e-07, -0.1556), (-0.2359, -1.23e-07, -0.245), (-0.1625, -1.444e-07, -0.3113), (-0.08284, -2.621e-07, -0.3522), (-0.1065, 0.07466, 19.03), (-0.209, 0.1464, 18.98), (-0.3034, 0.2126, 18.88), (-0.3861, 0.2706, 18.68), (-0.4141, 0.2902, 18.53), (-0.3762, 0.2637, 18.32), (-0.2457, 0.1722, 18.05), (-0.3407, 0.2387, 10.93), (-0.3848, 0.2696, 0.2122), (-0.3624, 0.254, 0.07744), (-0.3262, 0.2286, -0.04676), (-0.2774, 0.1944, -0.1556), (-0.2179, 0.1527, -0.245), (-0.1501, 0.1052, -0.3113), (-0.07653, 0.05363, -0.3522), (-0.08154, 0.1379, 19.03), (-0.1599, 0.2706, 18.98), (-0.2322, 0.3928, 18.88), (-0.2955, 0.5, 18.68), (-0.3169, 0.5362, 18.53), (-0.288, 0.4872, 18.32), (-0.1881, 0.3182, 18.05), (-0.2607, 0.4411, 10.93), (-0.2945, 0.4982, 0.2122), (-0.2774, 0.4693, 0.07744), (-0.2496, 0.4223, -0.04676), (-0.2123, 0.3592, -0.1556), (-0.1668, 0.2822, -0.245), (-0.1149, 0.1944, -0.3113), (-0.05857, 0.0991, -0.3522), (-0.04413, 0.1802, 19.03), (-0.08656, 0.3536, 18.98), (-0.1257, 0.5133, 18.88), (-0.1599, 0.6533, 18.68), (-0.1715, 0.7005, 18.53), (-0.1558, 0.6365, 18.32), (-0.1018, 0.4157, 18.05), (-0.1411, 0.5763, 10.93), (-0.1594, 0.6509, 0.2122), (-0.1501, 0.6132, 0.07744), (-0.1351, 0.5518, -0.04676), (-0.1149, 0.4693, -0.1556), (-0.09028, 0.3687, -0.245), (-0.06218, 0.254, -0.3113), (-0.0317, 0.1295, -0.3522), (2.101e-07, 0.7071, 18.68), (1.669e-07, 0.45, 18.05), (2.05e-07, 0.7046, 0.2122), (1.733e-07, 0.508, -0.1556), (7.841e-08, 0.1401, -0.3522)], [], [(237, 2, 12, 13), (2, 1, 11, 12), (239, 5, 17, 18), (9, 8, 22, 23), (1, 0, 10, 11), (5, 238, 16, 17), (238, 4, 15, 16), (8, 240, 21, 22), (0, 130, 10), (4, 3, 14, 15), (240, 7, 20, 21), (7, 6, 19, 20), (3, 237, 13, 14), (6, 239, 18, 19), (146, 241, 24), (241, 9, 23, 24), (19, 18, 33, 34), (146, 24, 39), (24, 23, 38, 39), (13, 12, 27, 28), (12, 11, 26, 27), (18, 17, 32, 33), (23, 22, 37, 38), (11, 10, 25, 26), (17, 16, 31, 32), (16, 15, 30, 31), (22, 21, 36, 37), (10, 130, 25), (15, 14, 29, 30), (21, 20, 35, 36), (20, 19, 34, 35), (14, 13, 28, 29), (29, 28, 43, 44), (35, 34, 49, 50), (34, 33, 48, 49), (146, 39, 54), (28, 27, 42, 43), (33, 32, 47, 48), (39, 38, 53, 54), (38, 37, 52, 53), (27, 26, 41, 42), (26, 25, 40, 41), (32, 31, 46, 47), (37, 36, 51, 52), (25, 130, 40), (31, 30, 45, 46), (30, 29, 44, 45), (36, 35, 50, 51), (40, 130, 55), (46, 45, 60, 61), (51, 50, 65, 66), (45, 44, 59, 60), (44, 43, 58, 59), (50, 49, 64, 65), (146, 54, 69), (43, 42, 57, 58), (49, 48, 63, 64), (48, 47, 62, 63), (54, 53, 68, 69), (42, 41, 56, 57), (47, 46, 61, 62), (53, 52, 67, 68), (52, 51, 66, 67), (41, 40, 55, 56), (68, 67, 82, 83), (56, 55, 70, 71), (61, 60, 75, 76), (67, 66, 81, 82), (66, 65, 80, 81), (55, 130, 70), (60, 59, 74, 75), (65, 64, 79, 80), (146, 69, 84), (59, 58, 73, 74), (58, 57, 72, 73), (64, 63, 78, 79), (69, 68, 83, 84), (57, 56, 71, 72), (63, 62, 77, 78), (62, 61, 76, 77), (73, 72, 87, 88), (72, 71, 86, 87), (78, 77, 92, 93), (83, 82, 97, 98), (71, 70, 85, 86), (77, 76, 91, 92), (76, 75, 90, 91), (82, 81, 96, 97), (70, 130, 85), (75, 74, 89, 90), (81, 80, 95, 96), (80, 79, 94, 95), (74, 73, 88, 89), (79, 78, 93, 94), (146, 84, 99), (84, 83, 98, 99), (94, 93, 108, 109), (146, 99, 114), (88, 87, 102, 103), (93, 92, 107, 108), (99, 98, 113, 114), (98, 97, 112, 113), (87, 86, 101, 102), (86, 85, 100, 101), (92, 91, 106, 107), (97, 96, 111, 112), (85, 130, 100), (91, 90, 105, 106), (90, 89, 104, 105), (96, 95, 110, 111), (89, 88, 103, 104), (95, 94, 109, 110), (105, 104, 119, 120), (104, 103, 118, 119), (110, 109, 124, 125), (146, 114, 129), (103, 102, 117, 118), (109, 108, 123, 124), (108, 107, 122, 123), (114, 113, 128, 129), (102, 101, 116, 117), (107, 106, 121, 122), (113, 112, 127, 128), (112, 111, 126, 127), (101, 100, 115, 116), (100, 130, 115), (106, 105, 120, 121), (111, 110, 125, 126), (121, 120, 136, 137), (127, 126, 142, 143), (126, 125, 141, 142), (115, 130, 131), (120, 119, 135, 136), (125, 124, 140, 141), (146, 129, 145), (119, 118, 134, 135), (118, 117, 133, 134), (124, 123, 139, 140), (129, 128, 144, 145), (117, 116, 132, 133), (123, 122, 138, 139), (122, 121, 137, 138), (128, 127, 143, 144), (116, 115, 131, 132), (132, 131, 147, 148), (138, 137, 153, 154), (137, 136, 152, 153), (143, 142, 158, 159), (131, 130, 147), (136, 135, 151, 152), (142, 141, 157, 158), (141, 140, 156, 157), (135, 134, 150, 151), (140, 139, 155, 156), (146, 145, 161), (145, 144, 160, 161), (134, 133, 149, 150), (133, 132, 148, 149), (139, 138, 154, 155), (144, 143, 159, 160), (155, 154, 169, 170), (161, 160, 175, 176), (160, 159, 174, 175), (149, 148, 163, 164), (148, 147, 162, 163), (154, 153, 168, 169), (159, 158, 173, 174), (147, 130, 162), (153, 152, 167, 168), (152, 151, 166, 167), (158, 157, 172, 173), (151, 150, 165, 166), (157, 156, 171, 172), (156, 155, 170, 171), (146, 161, 176), (150, 149, 164, 165), (146, 176, 191), (165, 164, 179, 180), (171, 170, 185, 186), (170, 169, 184, 185), (176, 175, 190, 191), (164, 163, 178, 179), (169, 168, 183, 184), (175, 174, 189, 190), (174, 173, 188, 189), (163, 162, 177, 178), (162, 130, 177), (168, 167, 182, 183), (173, 172, 187, 188), (167, 166, 181, 182), (166, 165, 180, 181), (172, 171, 186, 187), (182, 181, 196, 197), (187, 186, 201, 202), (146, 191, 206), (181, 180, 195, 196), (180, 179, 194, 195), (186, 185, 200, 201), (191, 190, 205, 206), (179, 178, 193, 194), (185, 184, 199, 200), (184, 183, 198, 199), (190, 189, 204, 205), (178, 177, 192, 193), (183, 182, 197, 198), (189, 188, 203, 204), (188, 187, 202, 203), (177, 130, 192), (204, 203, 218, 219), (192, 130, 207), (197, 196, 211, 212), (203, 202, 217, 218), (202, 201, 216, 217), (196, 195, 210, 211), (201, 200, 215, 216), (146, 206, 221), (206, 205, 220, 221), (195, 194, 209, 210), (194, 193, 208, 209), (200, 199, 214, 215), (205, 204, 219, 220), (193, 192, 207, 208), (199, 198, 213, 214), (198, 197, 212, 213), (209, 208, 223, 224), (208, 207, 222, 223), (214, 213, 228, 229), (219, 218, 233, 234), (207, 130, 222), (213, 212, 227, 228), (212, 211, 226, 227), (218, 217, 232, 233), (211, 210, 225, 226), (217, 216, 231, 232), (216, 215, 230, 231), (146, 221, 236), (210, 209, 224, 225), (215, 214, 229, 230), (221, 220, 235, 236), (220, 219, 234, 235), (230, 229, 5, 239), (236, 235, 9, 241), (224, 223, 1, 2), (229, 228, 238, 5), (235, 234, 8, 9), (234, 233, 240, 8), (223, 222, 0, 1), (222, 130, 0), (228, 227, 4, 238), (233, 232, 7, 240), (227, 226, 3, 4), (226, 225, 237, 3), (232, 231, 6, 7), (146, 236, 241), (225, 224, 2, 237), (231, 230, 239, 6)])
_uv = me_sphere.uv_layers.new(name='UVMap')
_uv.uv.foreach_set('vector', [0.0, 0.0, 1.0, 0.0, 1.0, 1.0, 0.0, 1.0, 0.0, 0.0, 1.0, 0.0, 1.0, 1.0, 0.0, 1.0, 0.7841, 0.0457, 0.7955, 0.9984, 0.7691, 0.9964, 0.7544, 0.0434, 0.9417, 0.03042, 0.9426, 0.01886, 0.9669, 0.02183, 0.9584, 0.03247, 0.0, 0.0, 1.0, 0.0, 1.0, 1.0, 0.0, 1.0, 0.0, 0.0, 1.0, 0.0, 1.0, 1.0, 0.0, 1.0, 0.0, 0.0, 1.0, 0.0, 1.0, 1.0, 0.0, 1.0, 0.9426, 0.01886, 0.9434, 0.008589, 0.9744, 0.01237, 0.9669, 0.02183, 0.0, 0.0, 1.0, 0.0, 1.0, 1.0, 0.0, 0.0, 1.0, 0.0, 1.0, 1.0, 0.0, 1.0, 0.9434, 0.008589, 0.9441, 0.0, 0.9805, 0.004451, 0.9744, 0.01237, 0.799, 0.02099, 0.7898, 0.03307, 0.7618, 0.0309, 0.7738, 0.01904, 0.0, 0.0, 1.0, 0.0, 1.0, 1.0, 0.0, 1.0, 0.7898, 0.03307, 0.7841, 0.0457, 0.7544, 0.0434, 0.7618, 0.0309, 0.9397, 0.05559, 0.9407, 0.04282, 0.9492, 0.04386, 0.9407, 0.04282, 0.9417, 0.03042, 0.9584, 0.03247, 0.9492, 0.04386, 0.6167, 0.03471, 0.627, 0.04684, 0.5838, 0.04952, 0.5759, 0.03723, 0.9397, 0.05559, 0.9492, 0.04386, 0.9563, 0.04668, 0.9492, 0.04386, 0.9584, 0.03247, 0.9723, 0.038, 0.9563, 0.04668, 0.0, 0.0, 1.0, 0.0, 1.0, 1.0, 0.0, 1.0, 0.0, 0.0, 1.0, 0.0, 1.0, 1.0, 0.0, 1.0, 0.627, 0.04684, 0.627, 0.9953, 0.5887, 0.9976, 0.5838, 0.04952, 0.9584, 0.03247, 0.9669, 0.02183, 0.9871, 0.02986, 0.9723, 0.038, 0.0, 0.0, 1.0, 0.0, 1.0, 1.0, 0.0, 1.0, 0.0, 0.0, 1.0, 0.0, 1.0, 1.0, 0.0, 1.0, 0.0, 0.0, 1.0, 0.0, 1.0, 1.0, 0.0, 1.0, 0.9669, 0.02183, 0.9744, 0.01237, 1.0, 0.02259, 0.9871, 0.02986, 0.0, 0.0, 1.0, 0.0, 1.0, 1.0, 0.0, 0.0, 1.0, 0.0, 1.0, 1.0, 0.0, 1.0, 0.5777, 0.0133, 0.6, 0.02338, 0.5633, 0.02565, 0.5465, 0.01523, 0.6, 0.02338, 0.6167, 0.03471, 0.5759, 0.03723, 0.5633, 0.02565, 0.0, 0.0, 1.0, 0.0, 1.0, 1.0, 0.0, 1.0, 0.0, 0.0, 1.0, 0.0, 1.0, 1.0, 0.0, 1.0, 0.5633, 0.02565, 0.5759, 0.03723, 0.5164, 0.03886, 0.5097, 0.02712, 0.5759, 0.03723, 0.5838, 0.04952, 0.5206, 0.05125, 0.5164, 0.03886, 0.9397, 0.05559, 0.9563, 0.04668, 0.9609, 0.05085, 0.0, 0.0, 1.0, 0.0, 1.0, 1.0, 0.0, 1.0, 0.5838, 0.04952, 0.5887, 0.9976, 0.5328, 0.9992, 0.5206, 0.05125, 0.9563, 0.04668, 0.9723, 0.038, 0.9812, 0.04617, 0.9609, 0.05085, 0.9723, 0.038, 0.9871, 0.02986, 1.0, 0.04173, 0.9812, 0.04617, 0.0, 0.0, 1.0, 0.0, 1.0, 1.0, 0.0, 1.0, 0.0, 0.0, 1.0, 0.0, 1.0, 1.0, 0.0, 1.0, 0.0, 0.0, 1.0, 0.0, 1.0, 1.0, 0.0, 1.0, 0.5261, 0.006372, 0.5465, 0.01523, 0.5009, 0.01649, 0.4903, 0.007356, 0.0, 0.0, 1.0, 0.0, 1.0, 1.0, 0.0, 0.0, 1.0, 0.0, 1.0, 1.0, 0.0, 1.0, 0.0, 0.0, 1.0, 0.0, 1.0, 1.0, 0.0, 1.0, 0.5465, 0.01523, 0.5633, 0.02565, 0.5097, 0.02712, 0.5009, 0.01649, 0.0, 0.0, 1.0, 0.0, 1.0, 1.0, 0.0, 0.0, 1.0, 0.0, 1.0, 1.0, 0.0, 1.0, 0.5009, 0.01649, 0.5097, 0.02712, 0.4474, 0.02758, 0.4479, 0.01687, 0.0, 0.0, 1.0, 0.0, 1.0, 1.0, 0.0, 1.0, 0.0, 0.0, 1.0, 0.0, 1.0, 1.0, 0.0, 1.0, 0.5097, 0.02712, 0.5164, 0.03886, 0.4471, 0.03937, 0.4474, 0.02758, 0.9397, 0.05559, 0.9609, 0.05085, 0.9622, 0.05573, 0.0, 0.0, 1.0, 0.0, 1.0, 1.0, 0.0, 1.0, 0.5164, 0.03886, 0.5206, 0.05125, 0.447, 0.05179, 0.4471, 0.03937, 0.5206, 0.05125, 0.5328, 0.9992, 0.4676, 0.9996, 0.447, 0.05179, 0.9609, 0.05085, 0.9812, 0.04617, 0.9838, 0.05574, 0.9622, 0.05573, 0.0, 0.0, 1.0, 0.0, 1.0, 1.0, 0.0, 1.0, 0.0, 0.0, 1.0, 0.0, 1.0, 1.0, 0.0, 1.0, 0.4782, 8.525e-05, 0.4903, 0.007356, 0.4486, 0.007658, 0.4495, 0.0002933, 0.4903, 0.007356, 0.5009, 0.01649, 0.4479, 0.01687, 0.4486, 0.007658, 0.0, 0.0, 1.0, 0.0, 1.0, 1.0, 0.0, 1.0, 0.4495, 0.0002933, 0.4486, 0.007658, 0.4074, 0.007232, 0.4211, 0.0, 0.0, 0.0, 1.0, 0.0, 1.0, 1.0, 0.0, 1.0, 0.0, 0.0, 1.0, 0.0, 1.0, 1.0, 0.0, 1.0, 0.4486, 0.007658, 0.4479, 0.01687, 0.3955, 0.01633, 0.4074, 0.007232, 0.4479, 0.01687, 0.4474, 0.02758, 0.3858, 0.02694, 0.3955, 0.01633, 0.0, 0.0, 1.0, 0.0, 1.0, 1.0, 0.0, 0.0, 1.0, 0.0, 1.0, 1.0, 0.0, 1.0, 0.4474, 0.02758, 0.4471, 0.03937, 0.3786, 0.03866, 0.3858, 0.02694, 0.9397, 0.05559, 0.9622, 0.05573, 0.9601, 0.06058, 0.0, 0.0, 1.0, 0.0, 1.0, 1.0, 0.0, 1.0, 0.0, 0.0, 1.0, 0.0, 1.0, 1.0, 0.0, 1.0, 0.4471, 0.03937, 0.447, 0.05179, 0.3743, 0.05103, 0.3786, 0.03866, 0.9622, 0.05573, 0.9838, 0.05574, 0.9797, 0.06525, 0.9601, 0.06058, 0.0, 0.0, 1.0, 0.0, 1.0, 1.0, 0.0, 1.0, 0.447, 0.05179, 0.4676, 0.9996, 0.4033, 0.999, 0.3743, 0.05103, 0.0, 0.0, 1.0, 0.0, 1.0, 1.0, 0.0, 1.0, 0.0, 0.0, 1.0, 0.0, 1.0, 1.0, 0.0, 1.0, 0.0, 0.0, 1.0, 0.0, 1.0, 1.0, 0.0, 1.0, 0.3743, 0.05103, 0.4033, 0.999, 0.3495, 0.9973, 0.3135, 0.04911, 0.9797, 0.06525, 0.9978, 0.06942, 0.983, 0.08104, 0.9695, 0.07325, 0.0, 0.0, 1.0, 0.0, 1.0, 1.0, 0.0, 1.0, 0.0, 0.0, 1.0, 0.0, 1.0, 1.0, 0.0, 1.0, 0.0, 0.0, 1.0, 0.0, 1.0, 1.0, 0.0, 1.0, 0.4074, 0.007232, 0.3955, 0.01633, 0.3517, 0.01494, 0.373, 0.006143, 0.0, 0.0, 1.0, 0.0, 1.0, 1.0, 0.0, 0.0, 1.0, 0.0, 1.0, 1.0, 0.0, 1.0, 0.3955, 0.01633, 0.3858, 0.02694, 0.3342, 0.02531, 0.3517, 0.01494, 0.3858, 0.02694, 0.3786, 0.03866, 0.3214, 0.03685, 0.3342, 0.02531, 0.0, 0.0, 1.0, 0.0, 1.0, 1.0, 0.0, 1.0, 0.3786, 0.03866, 0.3743, 0.05103, 0.3135, 0.04911, 0.3214, 0.03685, 0.9397, 0.05559, 0.9601, 0.06058, 0.9549, 0.06466, 0.9601, 0.06058, 0.9797, 0.06525, 0.9695, 0.07325, 0.9549, 0.06466, 0.7542, 0.03261, 0.7542, 0.04521, 0.7014, 0.04634, 0.7045, 0.03367, 0.9397, 0.05559, 0.9549, 0.06466, 0.9474, 0.06734, 0.0, 0.0, 1.0, 0.0, 1.0, 1.0, 0.0, 1.0, 0.7542, 0.04521, 0.7544, 0.998, 0.7077, 0.999, 0.7014, 0.04634, 0.9549, 0.06466, 0.9695, 0.07325, 0.9547, 0.07852, 0.9474, 0.06734, 0.9695, 0.07325, 0.983, 0.08104, 0.9616, 0.0887, 0.9547, 0.07852, 0.0, 0.0, 1.0, 0.0, 1.0, 1.0, 0.0, 1.0, 0.0, 0.0, 1.0, 0.0, 1.0, 1.0, 0.0, 1.0, 0.0, 0.0, 1.0, 0.0, 1.0, 1.0, 0.0, 1.0, 0.7544, 0.0, 0.7543, 0.009564, 0.7163, 0.01037, 0.7245, 0.0006352, 0.0, 0.0, 1.0, 0.0, 1.0, 1.0, 0.0, 0.0, 1.0, 0.0, 1.0, 1.0, 0.0, 1.0, 0.0, 0.0, 1.0, 0.0, 1.0, 1.0, 0.0, 1.0, 0.7543, 0.009564, 0.7542, 0.02058, 0.7095, 0.02153, 0.7163, 0.01037, 0.0, 0.0, 1.0, 0.0, 1.0, 1.0, 0.0, 1.0, 0.7542, 0.02058, 0.7542, 0.03261, 0.7045, 0.03367, 0.7095, 0.02153, 0.0, 0.0, 1.0, 0.0, 1.0, 1.0, 0.0, 1.0, 0.0, 0.0, 1.0, 0.0, 1.0, 1.0, 0.0, 1.0, 0.7095, 0.02153, 0.7045, 0.03367, 0.6625, 0.03307, 0.6717, 0.02099, 0.9397, 0.05559, 0.9474, 0.06734, 0.9387, 0.06823, 0.0, 0.0, 1.0, 0.0, 1.0, 1.0, 0.0, 1.0, 0.7045, 0.03367, 0.7014, 0.04634, 0.6568, 0.0457, 0.6625, 0.03307, 0.7014, 0.04634, 0.7077, 0.999, 0.6681, 0.9984, 0.6568, 0.0457, 0.9474, 0.06734, 0.9547, 0.07852, 0.9377, 0.08027, 0.9387, 0.06823, 0.0, 0.0, 1.0, 0.0, 1.0, 1.0, 0.0, 1.0, 0.0, 0.0, 1.0, 0.0, 1.0, 1.0, 0.0, 1.0, 0.9547, 0.07852, 0.9616, 0.0887, 0.9368, 0.09123, 0.9377, 0.08027, 0.7245, 0.0006352, 0.7163, 0.01037, 0.6841, 0.009913, 0.6992, 0.0002737, 0.0, 0.0, 1.0, 0.0, 1.0, 1.0, 0.0, 1.0, 0.0, 0.0, 1.0, 0.0, 1.0, 1.0, 0.0, 0.0, 1.0, 0.0, 1.0, 1.0, 0.0, 1.0, 0.7163, 0.01037, 0.7095, 0.02153, 0.6717, 0.02099, 0.6841, 0.009913, 0.0, 0.0, 1.0, 0.0, 1.0, 1.0, 0.0, 1.0, 0.9368, 0.09123, 0.9361, 0.1007, 0.9052, 0.09692, 0.9125, 0.08826, 0.6841, 0.009913, 0.6717, 0.02099, 0.6465, 0.01904, 0.6626, 0.008254, 0.0, 0.0, 1.0, 0.0, 1.0, 1.0, 0.0, 0.0, 1.0, 0.0, 1.0, 1.0, 0.0, 1.0, 0.6717, 0.02099, 0.6625, 0.03307, 0.6344, 0.0309, 0.6465, 0.01904, 0.9397, 0.05559, 0.9387, 0.06823, 0.9301, 0.06719, 0.0, 0.0, 1.0, 0.0, 1.0, 1.0, 0.0, 1.0, 0.0, 0.0, 1.0, 0.0, 1.0, 1.0, 0.0, 1.0, 0.6625, 0.03307, 0.6568, 0.0457, 0.627, 0.0434, 0.6344, 0.0309, 0.9387, 0.06823, 0.9377, 0.08027, 0.921, 0.07822, 0.9301, 0.06719, 0.0, 0.0, 1.0, 0.0, 1.0, 1.0, 0.0, 1.0, 0.6568, 0.0457, 0.6681, 0.9984, 0.6418, 0.9964, 0.627, 0.0434, 0.0, 0.0, 1.0, 0.0, 1.0, 1.0, 0.0, 1.0, 0.9377, 0.08027, 0.9368, 0.09123, 0.9125, 0.08826, 0.921, 0.07822, 0.0, 0.0, 1.0, 0.0, 1.0, 1.0, 0.0, 1.0, 0.0, 0.0, 1.0, 0.0, 1.0, 1.0, 0.0, 1.0, 0.0, 0.0, 1.0, 0.0, 1.0, 1.0, 0.0, 1.0, 0.0, 0.0, 1.0, 0.0, 1.0, 1.0, 0.0, 1.0, 0.07486, 0.9944, 0.04807, 0.9858, 0.07932, 0.984, 0.09941, 0.9929, 0.0, 0.0, 1.0, 0.0, 1.0, 1.0, 0.0, 0.0, 1.0, 0.0, 1.0, 1.0, 0.0, 1.0, 0.04807, 0.9858, 0.02614, 0.9756, 0.06289, 0.9735, 0.07932, 0.984, 0.02614, 0.9756, 0.009908, 0.9642, 0.05075, 0.9619, 0.06289, 0.9735, 0.0, 0.0, 1.0, 0.0, 1.0, 1.0, 0.0, 1.0, 0.009908, 0.9642, 0.0, 0.952, 0.04335, 0.9496, 0.05075, 0.9619, 0.9397, 0.05559, 0.9301, 0.06719, 0.9231, 0.06437, 0.9301, 0.06719, 0.921, 0.07822, 0.9071, 0.07269, 0.9231, 0.06437, 0.0, 0.0, 1.0, 0.0, 1.0, 1.0, 0.0, 1.0, 0.0, 0.0, 1.0, 0.0, 1.0, 1.0, 0.0, 1.0, 0.0, 0.952, 0.03594, 0.003704, 0.07432, 0.001497, 0.04335, 0.9496, 0.921, 0.07822, 0.9125, 0.08826, 0.8924, 0.08023, 0.9071, 0.07269, 0.04335, 0.9496, 0.07432, 0.001497, 0.1303, 0.0001962, 0.1066, 0.9481, 0.9231, 0.06437, 0.9071, 0.07269, 0.8982, 0.06452, 0.9185, 0.0602, 0.1224, 1.0, 0.09941, 0.9929, 0.1353, 0.9921, 0.1471, 0.9994, 0.0, 0.0, 1.0, 0.0, 1.0, 1.0, 0.0, 1.0, 0.0, 0.0, 1.0, 0.0, 1.0, 1.0, 0.0, 1.0, 0.0, 0.0, 1.0, 0.0, 1.0, 1.0, 0.0, 1.0, 0.09941, 0.9929, 0.07932, 0.984, 0.1249, 0.9829, 0.1353, 0.9921, 0.0, 0.0, 1.0, 0.0, 1.0, 1.0, 0.0, 0.0, 1.0, 0.0, 1.0, 1.0, 0.0, 1.0, 0.0, 0.0, 1.0, 0.0, 1.0, 1.0, 0.0, 1.0, 0.07932, 0.984, 0.06289, 0.9735, 0.1165, 0.9723, 0.1249, 0.9829, 0.0, 0.0, 1.0, 0.0, 1.0, 1.0, 0.0, 1.0, 0.06289, 0.9735, 0.05075, 0.9619, 0.1104, 0.9605, 0.1165, 0.9723, 0.05075, 0.9619, 0.04335, 0.9496, 0.1066, 0.9481, 0.1104, 0.9605, 0.9397, 0.05559, 0.9231, 0.06437, 0.9185, 0.0602, 0.0, 0.0, 1.0, 0.0, 1.0, 1.0, 0.0, 1.0, 0.9397, 0.05559, 0.9185, 0.0602, 0.9172, 0.05533, 0.0, 0.0, 1.0, 0.0, 1.0, 1.0, 0.0, 1.0, 0.1104, 0.9605, 0.1066, 0.9481, 0.1802, 0.9479, 0.1797, 0.9603, 0.1066, 0.9481, 0.1303, 0.0001962, 0.1955, 0.0, 0.1802, 0.9479, 0.9185, 0.0602, 0.8982, 0.06452, 0.8956, 0.05495, 0.9172, 0.05533, 0.0, 0.0, 1.0, 0.0, 1.0, 1.0, 0.0, 1.0, 0.0, 0.0, 1.0, 0.0, 1.0, 1.0, 0.0, 1.0, 0.1471, 0.9994, 0.1353, 0.9921, 0.1769, 0.992, 0.1758, 0.9993, 0.1353, 0.9921, 0.1249, 0.9829, 0.178, 0.9828, 0.1769, 0.992, 0.0, 0.0, 1.0, 0.0, 1.0, 1.0, 0.0, 1.0, 0.0, 0.0, 1.0, 0.0, 1.0, 1.0, 0.0, 0.0, 1.0, 0.0, 1.0, 1.0, 0.0, 1.0, 0.1249, 0.9829, 0.1165, 0.9723, 0.1789, 0.9721, 0.178, 0.9828, 0.0, 0.0, 1.0, 0.0, 1.0, 1.0, 0.0, 1.0, 0.0, 0.0, 1.0, 0.0, 1.0, 1.0, 0.0, 1.0, 0.1165, 0.9723, 0.1104, 0.9605, 0.1797, 0.9603, 0.1789, 0.9721, 0.0, 0.0, 1.0, 0.0, 1.0, 1.0, 0.0, 1.0, 0.1789, 0.9721, 0.1797, 0.9603, 0.2481, 0.9613, 0.2405, 0.973, 0.9397, 0.05559, 0.9172, 0.05533, 0.9193, 0.05048, 0.0, 0.0, 1.0, 0.0, 1.0, 1.0, 0.0, 1.0, 0.0, 0.0, 1.0, 0.0, 1.0, 1.0, 0.0, 1.0, 0.1797, 0.9603, 0.1802, 0.9479, 0.2529, 0.9489, 0.2481, 0.9613, 0.9172, 0.05533, 0.8956, 0.05495, 0.8997, 0.04544, 0.9193, 0.05048, 0.0, 0.0, 1.0, 0.0, 1.0, 1.0, 0.0, 1.0, 0.1802, 0.9479, 0.1955, 0.0, 0.2598, 0.0009383, 0.2529, 0.9489, 0.0, 0.0, 1.0, 0.0, 1.0, 1.0, 0.0, 1.0, 0.1758, 0.9993, 0.1769, 0.992, 0.2181, 0.9926, 0.2041, 0.9998, 0.0, 0.0, 1.0, 0.0, 1.0, 1.0, 0.0, 1.0, 0.0, 0.0, 1.0, 0.0, 1.0, 1.0, 0.0, 1.0, 0.1769, 0.992, 0.178, 0.9828, 0.2304, 0.9835, 0.2181, 0.9926, 0.178, 0.9828, 0.1789, 0.9721, 0.2405, 0.973, 0.2304, 0.9835, 0.0, 0.0, 1.0, 0.0, 1.0, 1.0, 0.2181, 0.9926, 0.2304, 0.9835, 0.2741, 0.9851, 0.2525, 0.9938, 0.0, 0.0, 1.0, 0.0, 1.0, 1.0, 0.0, 0.0, 1.0, 0.0, 1.0, 1.0, 0.0, 1.0, 0.2304, 0.9835, 0.2405, 0.973, 0.292, 0.9748, 0.2741, 0.9851, 0.2405, 0.973, 0.2481, 0.9613, 0.3053, 0.9633, 0.292, 0.9748, 0.0, 0.0, 1.0, 0.0, 1.0, 1.0, 0.0, 1.0, 0.2481, 0.9613, 0.2529, 0.9489, 0.3135, 0.9511, 0.3053, 0.9633, 0.9397, 0.05559, 0.9193, 0.05048, 0.9245, 0.0464, 0.9193, 0.05048, 0.8997, 0.04544, 0.9099, 0.03744, 0.9245, 0.0464, 0.0, 0.0, 1.0, 0.0, 1.0, 1.0, 0.0, 1.0, 0.0, 0.0, 1.0, 0.0, 1.0, 1.0, 0.0, 1.0, 0.2529, 0.9489, 0.2598, 0.0009383, 0.3135, 0.002868, 0.3135, 0.9511, 0.8997, 0.04544, 0.8817, 0.04067, 0.8965, 0.02905, 0.9099, 0.03744, 0.0, 0.0, 1.0, 0.0, 1.0, 1.0, 0.0, 1.0, 0.0, 0.0, 1.0, 0.0, 1.0, 1.0, 0.0, 1.0, 0.0, 0.0, 1.0, 0.0, 1.0, 1.0, 0.0, 1.0, 0.0, 0.0, 1.0, 0.0, 1.0, 1.0, 0.0, 1.0, 0.0, 0.0, 1.0, 0.0, 1.0, 1.0, 0.0, 1.0, 0.0, 0.0, 1.0, 0.0, 1.0, 1.0, 0.0, 1.0, 0.8817, 0.0, 0.8816, 0.009564, 0.8436, 0.01037, 0.8518, 0.0006352, 0.0, 0.0, 1.0, 0.0, 1.0, 1.0, 0.0, 0.0, 1.0, 0.0, 1.0, 1.0, 0.0, 1.0, 0.0, 0.0, 1.0, 0.0, 1.0, 1.0, 0.0, 1.0, 0.8816, 0.009564, 0.8815, 0.02058, 0.8368, 0.02153, 0.8436, 0.01037, 0.0, 0.0, 1.0, 0.0, 1.0, 1.0, 0.0, 1.0, 0.8815, 0.02058, 0.8815, 0.03261, 0.8318, 0.03367, 0.8368, 0.02153, 0.8815, 0.03261, 0.8815, 0.04521, 0.8287, 0.04634, 0.8318, 0.03367, 0.9397, 0.05559, 0.9245, 0.0464, 0.932, 0.04371, 0.0, 0.0, 1.0, 0.0, 1.0, 1.0, 0.0, 1.0, 0.8815, 0.04521, 0.8817, 0.998, 0.835, 0.999, 0.8287, 0.04634, 0.9245, 0.0464, 0.9099, 0.03744, 0.9247, 0.03216, 0.932, 0.04371, 0.9099, 0.03744, 0.8965, 0.02905, 0.9179, 0.02139, 0.9247, 0.03216, 0.8287, 0.04634, 0.835, 0.999, 0.7955, 0.9984, 0.7841, 0.0457, 0.932, 0.04371, 0.9247, 0.03216, 0.9417, 0.03042, 0.9407, 0.04282, 0.0, 0.0, 1.0, 0.0, 1.0, 1.0, 0.0, 1.0, 0.0, 0.0, 1.0, 0.0, 1.0, 1.0, 0.0, 1.0, 0.9247, 0.03216, 0.9179, 0.02139, 0.9426, 0.01886, 0.9417, 0.03042, 0.9179, 0.02139, 0.912, 0.01182, 0.9434, 0.008589, 0.9426, 0.01886, 0.0, 0.0, 1.0, 0.0, 1.0, 1.0, 0.0, 1.0, 0.0, 0.0, 1.0, 0.0, 1.0, 1.0, 0.0, 0.0, 1.0, 0.0, 1.0, 1.0, 0.0, 1.0, 0.8436, 0.01037, 0.8368, 0.02153, 0.799, 0.02099, 0.8114, 0.009912, 0.0, 0.0, 1.0, 0.0, 1.0, 1.0, 0.0, 1.0, 0.0, 0.0, 1.0, 0.0, 1.0, 1.0, 0.0, 1.0, 0.8368, 0.02153, 0.8318, 0.03367, 0.7898, 0.03307, 0.799, 0.02099, 0.9397, 0.05559, 0.932, 0.04371, 0.9407, 0.04282, 0.0, 0.0, 1.0, 0.0, 1.0, 1.0, 0.0, 1.0, 0.8318, 0.03367, 0.8287, 0.04634, 0.7841, 0.0457, 0.7898, 0.03307])
me_sphere.materials.append(mat_wood_1)
me_sphere.use_remesh_preserve_volume = False
me_sphere.use_remesh_preserve_attributes = False
me_sphere.use_mirror_vertex_groups = False
me_sphere.update()

# ---- objects
ob_baqueta2 = bpy.data.objects.new('Baqueta2', me_sphere_001)
ob_baqueta = bpy.data.objects.new('Baqueta', me_sphere)
ob_lamp = bpy.data.objects.new('Lamp', light_lamp)
ob_camera = bpy.data.objects.new('Camera', cam_camera)

# ---- transforms, parenting, visibility, modifiers, constraints
ob_baqueta2.location = (-4.569, 0.224, -7.796)
ob_baqueta2.rotation_euler = (8.952e-09, 0.5236, 3.434e-08)
ob_baqueta2.scale = (1.0, 0.6057, 1.0)
ob_baqueta2.lineart.crease_threshold = 0.0
ob_baqueta.location = (4.616, -0.672, -7.751)
ob_baqueta.rotation_euler = (9.49e-09, -0.5236, -3.448e-08)
ob_baqueta.scale = (1.0, 0.6057, 1.0)
ob_baqueta.lineart.crease_threshold = 0.0
ob_lamp.location = (4.076, 1.005, 5.904)
ob_lamp.rotation_euler = (0.6503, 0.05522, 1.866)
ob_lamp.lock_rotations_4d = False
ob_lamp.empty_display_type = 'ARROWS'
ob_lamp.color = (0.0, 0.0, 0.0, 0.0)
ob_lamp.lineart.crease_threshold = 0.0
ob_camera.location = (7.481, -6.508, 5.344)
ob_camera.rotation_euler = (1.109, 0.0, 0.8149)
ob_camera.lock_rotations_4d = False
ob_camera.empty_display_type = 'ARROWS'
ob_camera.color = (0.0, 0.0, 0.0, 0.0)
ob_camera.display_type = 'WIRE'
ob_camera.lineart.crease_threshold = 0.0

# ---- collection membership
col_collection_1.objects.link(ob_baqueta2)
col_collection_1.objects.link(ob_baqueta)
col_collection_1.objects.link(ob_lamp)
col_collection_1.objects.link(ob_camera)

# ---- scene / render settings (as saved in the file)
scene.camera = ob_camera
scene.frame_start = 1; scene.frame_end = 250; scene.frame_set(1)
scene.render.engine = 'CYCLES'
scene.render.resolution_percentage = 50
scene.render.dither_intensity = 0.0
scene.cycles.use_denoising = False
scene.cycles.samples = 128
scene.cycles.sampling_pattern = 'TABULATED_SOBOL'
scene.cycles.light_sampling_threshold = 0.0
scene.cycles.use_adaptive_sampling = False
scene.cycles.use_light_tree = False
scene.cycles.blur_glossy = 0.0
scene.cycles.sample_clamp_indirect = 0.0
scene.view_settings.view_transform = 'Standard'
bpy.context.view_layer.update()
